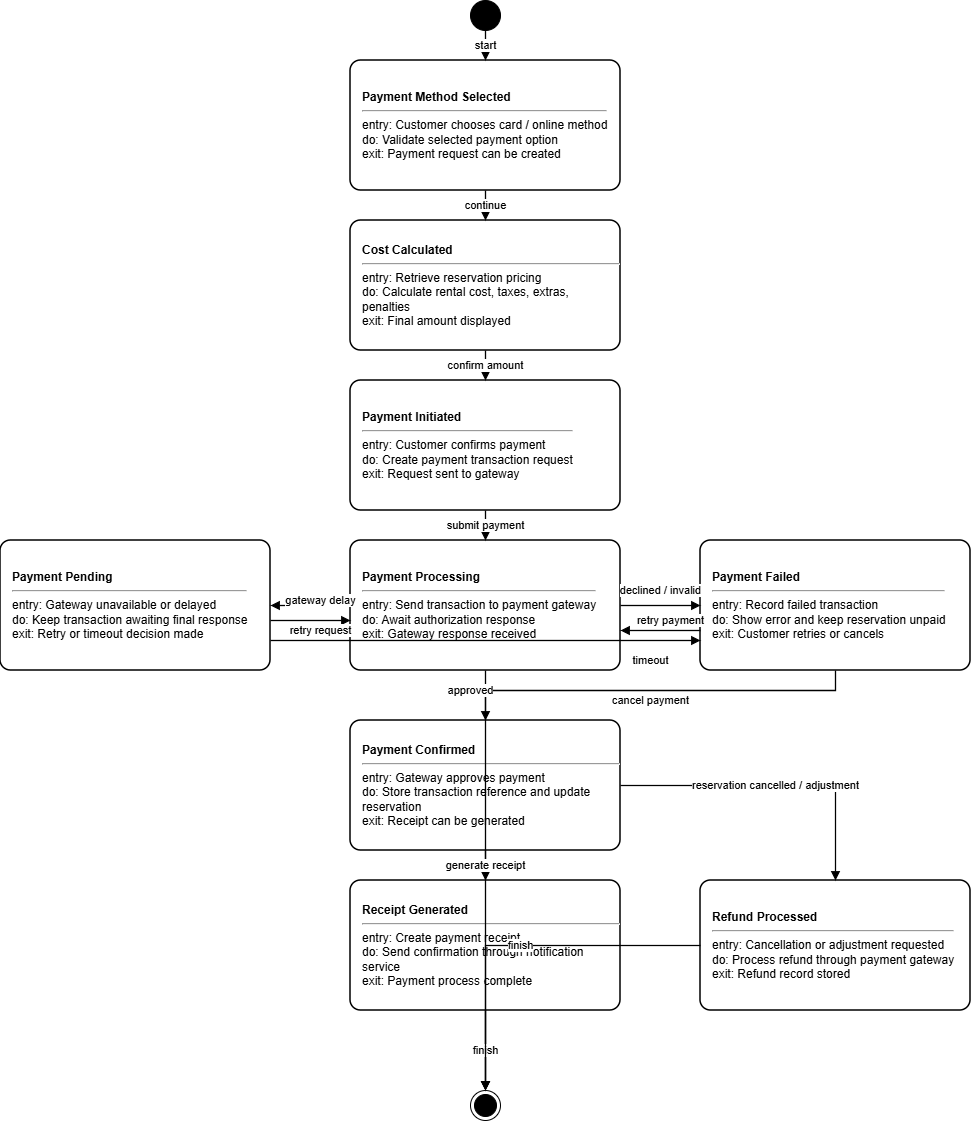

The diagram above was exported from draw.io. Its source (the exported page's mxGraphModel, read from the mxfile embedded in the PNG):
<mxGraphModel dx="2264" dy="785" grid="1" gridSize="10" guides="1" tooltips="1" connect="1" arrows="1" fold="1" page="1" pageScale="1" pageWidth="850" pageHeight="1100" math="0" shadow="0">
  <root>
    <mxCell id="0" />
    <mxCell id="1" parent="0" />
    <mxCell id="m3PIFaIAn8loSwu32r9n-1" parent="1" style="ellipse;fillColor=#000000;strokeColor=#000000;html=1;" value="" vertex="1">
      <mxGeometry height="30" width="30" x="390" y="30" as="geometry" />
    </mxCell>
    <mxCell id="m3PIFaIAn8loSwu32r9n-2" parent="1" style="rounded=1;whiteSpace=wrap;html=1;arcSize=8;strokeWidth=1.5;fillColor=#ffffff;strokeColor=#000000;fontSize=12;align=left;spacingLeft=10;" value="&lt;b&gt;Payment Method Selected&lt;/b&gt;&lt;br&gt;&lt;hr&gt;entry: Customer chooses card / online method&lt;br&gt;do: Validate selected payment option&lt;br&gt;exit: Payment request can be created" vertex="1">
      <mxGeometry height="130" width="270" x="270" y="90" as="geometry" />
    </mxCell>
    <mxCell id="m3PIFaIAn8loSwu32r9n-3" parent="1" style="rounded=1;whiteSpace=wrap;html=1;arcSize=8;strokeWidth=1.5;fillColor=#ffffff;strokeColor=#000000;fontSize=12;align=left;spacingLeft=10;" value="&lt;b&gt;Cost Calculated&lt;/b&gt;&lt;br&gt;&lt;hr&gt;entry: Retrieve reservation pricing&lt;br&gt;do: Calculate rental cost, taxes, extras, penalties&lt;br&gt;exit: Final amount displayed" vertex="1">
      <mxGeometry height="130" width="270" x="270" y="250" as="geometry" />
    </mxCell>
    <mxCell id="m3PIFaIAn8loSwu32r9n-4" parent="1" style="rounded=1;whiteSpace=wrap;html=1;arcSize=8;strokeWidth=1.5;fillColor=#ffffff;strokeColor=#000000;fontSize=12;align=left;spacingLeft=10;" value="&lt;b&gt;Payment Initiated&lt;/b&gt;&lt;br&gt;&lt;hr&gt;entry: Customer confirms payment&lt;br&gt;do: Create payment transaction request&lt;br&gt;exit: Request sent to gateway" vertex="1">
      <mxGeometry height="130" width="270" x="270" y="410" as="geometry" />
    </mxCell>
    <mxCell id="m3PIFaIAn8loSwu32r9n-5" parent="1" style="rounded=1;whiteSpace=wrap;html=1;arcSize=8;strokeWidth=1.5;fillColor=#ffffff;strokeColor=#000000;fontSize=12;align=left;spacingLeft=10;" value="&lt;b&gt;Payment Processing&lt;/b&gt;&lt;br&gt;&lt;hr&gt;entry: Send transaction to payment gateway&lt;br&gt;do: Await authorization response&lt;br&gt;exit: Gateway response received" vertex="1">
      <mxGeometry height="130" width="270" x="270" y="570" as="geometry" />
    </mxCell>
    <mxCell id="m3PIFaIAn8loSwu32r9n-6" parent="1" style="rounded=1;whiteSpace=wrap;html=1;arcSize=8;strokeWidth=1.5;fillColor=#ffffff;strokeColor=#000000;fontSize=12;align=left;spacingLeft=10;" value="&lt;b&gt;Payment Failed&lt;/b&gt;&lt;br&gt;&lt;hr&gt;entry: Record failed transaction&lt;br&gt;do: Show error and keep reservation unpaid&lt;br&gt;exit: Customer retries or cancels" vertex="1">
      <mxGeometry height="130" width="270" x="620" y="570" as="geometry" />
    </mxCell>
    <mxCell id="m3PIFaIAn8loSwu32r9n-7" parent="1" style="rounded=1;whiteSpace=wrap;html=1;arcSize=8;strokeWidth=1.5;fillColor=#ffffff;strokeColor=#000000;fontSize=12;align=left;spacingLeft=10;" value="&lt;b&gt;Payment Pending&lt;/b&gt;&lt;br&gt;&lt;hr&gt;entry: Gateway unavailable or delayed&lt;br&gt;do: Keep transaction awaiting final response&lt;br&gt;exit: Retry or timeout decision made" vertex="1">
      <mxGeometry height="130" width="270" x="-80" y="570" as="geometry" />
    </mxCell>
    <mxCell id="m3PIFaIAn8loSwu32r9n-8" parent="1" style="rounded=1;whiteSpace=wrap;html=1;arcSize=8;strokeWidth=1.5;fillColor=#ffffff;strokeColor=#000000;fontSize=12;align=left;spacingLeft=10;" value="&lt;b&gt;Payment Confirmed&lt;/b&gt;&lt;br&gt;&lt;hr&gt;entry: Gateway approves payment&lt;br&gt;do: Store transaction reference and update reservation&lt;br&gt;exit: Receipt can be generated" vertex="1">
      <mxGeometry height="130" width="270" x="270" y="750" as="geometry" />
    </mxCell>
    <mxCell id="m3PIFaIAn8loSwu32r9n-9" parent="1" style="rounded=1;whiteSpace=wrap;html=1;arcSize=8;strokeWidth=1.5;fillColor=#ffffff;strokeColor=#000000;fontSize=12;align=left;spacingLeft=10;" value="&lt;b&gt;Receipt Generated&lt;/b&gt;&lt;br&gt;&lt;hr&gt;entry: Create payment receipt&lt;br&gt;do: Send confirmation through notification service&lt;br&gt;exit: Payment process complete" vertex="1">
      <mxGeometry height="130" width="270" x="270" y="910" as="geometry" />
    </mxCell>
    <mxCell id="m3PIFaIAn8loSwu32r9n-10" parent="1" style="rounded=1;whiteSpace=wrap;html=1;arcSize=8;strokeWidth=1.5;fillColor=#ffffff;strokeColor=#000000;fontSize=12;align=left;spacingLeft=10;" value="&lt;b&gt;Refund Processed&lt;/b&gt;&lt;br&gt;&lt;hr&gt;entry: Cancellation or adjustment requested&lt;br&gt;do: Process refund through payment gateway&lt;br&gt;exit: Refund record stored" vertex="1">
      <mxGeometry height="130" width="270" x="620" y="910" as="geometry" />
    </mxCell>
    <mxCell id="m3PIFaIAn8loSwu32r9n-11" parent="1" style="ellipse;shape=endState;fillColor=#000000;strokeColor=#000000;html=1;" value="" vertex="1">
      <mxGeometry height="30" width="30" x="390" y="1120" as="geometry" />
    </mxCell>
    <mxCell id="m3PIFaIAn8loSwu32r9n-12" edge="1" parent="1" source="m3PIFaIAn8loSwu32r9n-1" style="endArrow=block;html=1;rounded=0;strokeWidth=1.3;edgeStyle=orthogonalEdgeStyle;" target="m3PIFaIAn8loSwu32r9n-2" value="start">
      <mxGeometry relative="1" as="geometry" />
    </mxCell>
    <mxCell id="m3PIFaIAn8loSwu32r9n-13" edge="1" parent="1" source="m3PIFaIAn8loSwu32r9n-2" style="endArrow=block;html=1;rounded=0;strokeWidth=1.3;edgeStyle=orthogonalEdgeStyle;" target="m3PIFaIAn8loSwu32r9n-3" value="continue">
      <mxGeometry relative="1" as="geometry" />
    </mxCell>
    <mxCell id="m3PIFaIAn8loSwu32r9n-14" edge="1" parent="1" source="m3PIFaIAn8loSwu32r9n-3" style="endArrow=block;html=1;rounded=0;strokeWidth=1.3;edgeStyle=orthogonalEdgeStyle;" target="m3PIFaIAn8loSwu32r9n-4" value="confirm amount">
      <mxGeometry relative="1" as="geometry" />
    </mxCell>
    <mxCell id="m3PIFaIAn8loSwu32r9n-15" edge="1" parent="1" source="m3PIFaIAn8loSwu32r9n-4" style="endArrow=block;html=1;rounded=0;strokeWidth=1.3;edgeStyle=orthogonalEdgeStyle;" target="m3PIFaIAn8loSwu32r9n-5" value="submit payment">
      <mxGeometry relative="1" as="geometry" />
    </mxCell>
    <mxCell id="m3PIFaIAn8loSwu32r9n-16" edge="1" parent="1" source="m3PIFaIAn8loSwu32r9n-5" style="endArrow=block;html=1;rounded=0;strokeWidth=1.3;edgeStyle=orthogonalEdgeStyle;" target="m3PIFaIAn8loSwu32r9n-6" value="declined / invalid">
      <mxGeometry relative="1" y="15" as="geometry">
        <mxPoint as="offset" />
      </mxGeometry>
    </mxCell>
    <mxCell id="m3PIFaIAn8loSwu32r9n-17" edge="1" parent="1" source="m3PIFaIAn8loSwu32r9n-6" style="endArrow=block;html=1;rounded=0;strokeWidth=1.3;edgeStyle=orthogonalEdgeStyle;" target="m3PIFaIAn8loSwu32r9n-5" value="retry payment">
      <mxGeometry relative="1" x="-0.25" y="-10" as="geometry">
        <mxPoint as="offset" />
        <Array as="points">
          <mxPoint x="600" y="660" />
          <mxPoint x="600" y="660" />
        </Array>
      </mxGeometry>
    </mxCell>
    <mxCell id="m3PIFaIAn8loSwu32r9n-18" edge="1" parent="1" source="m3PIFaIAn8loSwu32r9n-6" style="endArrow=block;html=1;rounded=0;strokeWidth=1.3;edgeStyle=orthogonalEdgeStyle;" target="m3PIFaIAn8loSwu32r9n-11" value="cancel payment">
      <mxGeometry relative="1" x="-0.4675" y="10" as="geometry">
        <mxPoint as="offset" />
        <Array as="points">
          <mxPoint x="755" y="720" />
          <mxPoint x="405" y="720" />
        </Array>
      </mxGeometry>
    </mxCell>
    <mxCell id="m3PIFaIAn8loSwu32r9n-19" edge="1" parent="1" source="m3PIFaIAn8loSwu32r9n-5" style="endArrow=block;html=1;rounded=0;strokeWidth=1.3;edgeStyle=orthogonalEdgeStyle;" target="m3PIFaIAn8loSwu32r9n-7" value="gateway delay">
      <mxGeometry relative="1" x="-0.25" y="-5" as="geometry">
        <mxPoint as="offset" />
      </mxGeometry>
    </mxCell>
    <mxCell id="m3PIFaIAn8loSwu32r9n-20" edge="1" parent="1" source="m3PIFaIAn8loSwu32r9n-7" style="endArrow=block;html=1;rounded=0;strokeWidth=1.3;edgeStyle=orthogonalEdgeStyle;" target="m3PIFaIAn8loSwu32r9n-5" value="retry request">
      <mxGeometry relative="1" x="0.25" y="-10" as="geometry">
        <mxPoint as="offset" />
        <Array as="points">
          <mxPoint x="240" y="650" />
          <mxPoint x="240" y="650" />
        </Array>
      </mxGeometry>
    </mxCell>
    <mxCell id="m3PIFaIAn8loSwu32r9n-21" edge="1" parent="1" source="m3PIFaIAn8loSwu32r9n-7" style="endArrow=block;html=1;rounded=0;strokeWidth=1.3;edgeStyle=orthogonalEdgeStyle;" target="m3PIFaIAn8loSwu32r9n-6" value="timeout">
      <mxGeometry relative="1" x="0.7674" y="-20" as="geometry">
        <mxPoint as="offset" />
        <Array as="points">
          <mxPoint x="230" y="670" />
          <mxPoint x="230" y="670" />
        </Array>
      </mxGeometry>
    </mxCell>
    <mxCell id="m3PIFaIAn8loSwu32r9n-22" edge="1" parent="1" source="m3PIFaIAn8loSwu32r9n-5" style="endArrow=block;html=1;rounded=0;strokeWidth=1.3;edgeStyle=orthogonalEdgeStyle;" target="m3PIFaIAn8loSwu32r9n-8" value="approved">
      <mxGeometry relative="1" x="-0.2" y="-15" as="geometry">
        <mxPoint as="offset" />
      </mxGeometry>
    </mxCell>
    <mxCell id="m3PIFaIAn8loSwu32r9n-23" edge="1" parent="1" source="m3PIFaIAn8loSwu32r9n-8" style="endArrow=block;html=1;rounded=0;strokeWidth=1.3;edgeStyle=orthogonalEdgeStyle;" target="m3PIFaIAn8loSwu32r9n-9" value="generate receipt">
      <mxGeometry relative="1" as="geometry" />
    </mxCell>
    <mxCell id="m3PIFaIAn8loSwu32r9n-24" edge="1" parent="1" source="m3PIFaIAn8loSwu32r9n-9" style="endArrow=block;html=1;rounded=0;strokeWidth=1.3;edgeStyle=orthogonalEdgeStyle;" target="m3PIFaIAn8loSwu32r9n-11" value="finish">
      <mxGeometry relative="1" as="geometry" />
    </mxCell>
    <mxCell id="m3PIFaIAn8loSwu32r9n-25" edge="1" parent="1" source="m3PIFaIAn8loSwu32r9n-8" style="endArrow=block;html=1;rounded=0;strokeWidth=1.3;edgeStyle=orthogonalEdgeStyle;" target="m3PIFaIAn8loSwu32r9n-10" value="reservation cancelled / adjustment">
      <mxGeometry relative="1" as="geometry" />
    </mxCell>
    <mxCell id="m3PIFaIAn8loSwu32r9n-26" edge="1" parent="1" source="m3PIFaIAn8loSwu32r9n-10" style="endArrow=block;html=1;rounded=0;strokeWidth=1.3;edgeStyle=orthogonalEdgeStyle;" target="m3PIFaIAn8loSwu32r9n-11" value="finish">
      <mxGeometry relative="1" as="geometry" />
    </mxCell>
  </root>
</mxGraphModel>